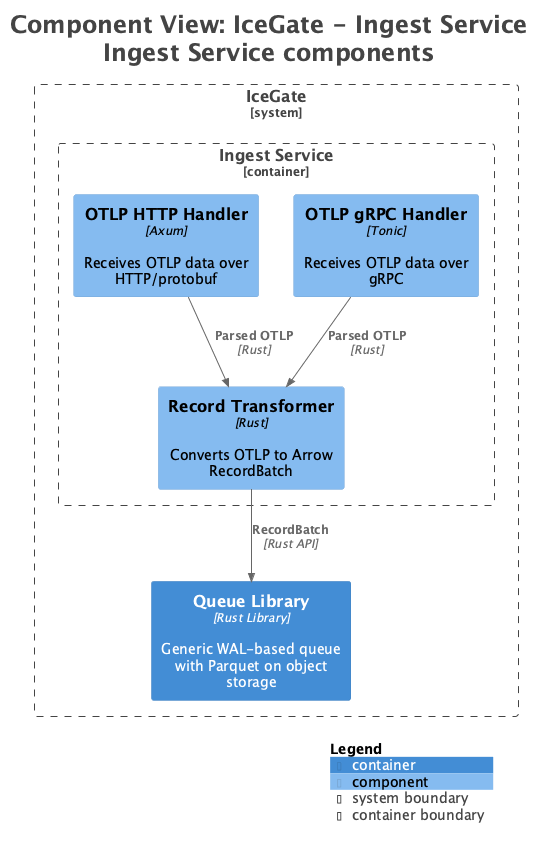

The diagram above was rendered by PlantUML. Its source (embedded in the PNG):
@startuml
title <size:24>Component View: IceGate - Ingest Service</size>\n<size:24>Ingest Service components</size>

set separator none
top to bottom direction

<style>
  root {
    BackgroundColor: #ffffff
    FontColor: #444444
  }
</style>

!include <C4/C4>
!include <C4/C4_Context>
!include <C4/C4_Container>
!include <C4/C4_Component>

System_Boundary("IceGate_boundary", "IceGate", $tags="") {
  Container_Boundary("IceGate.IngestService_boundary", "Ingest Service", $tags="") {
    Component(IceGate.IngestService.OTLPHTTPHandler, "OTLP HTTP Handler", $techn="Axum", $descr="Receives OTLP data over HTTP/protobuf", $tags="", $link="")
    Component(IceGate.IngestService.OTLPgRPCHandler, "OTLP gRPC Handler", $techn="Tonic", $descr="Receives OTLP data over gRPC", $tags="", $link="")
    Component(IceGate.IngestService.RecordTransformer, "Record Transformer", $techn="Rust", $descr="Converts OTLP to Arrow RecordBatch", $tags="", $link="")
  }

  Container(IceGate.QueueLibrary, "Queue Library", $techn="Rust Library", $descr="Generic WAL-based queue with Parquet on object storage", $tags="", $link="")
}

Rel(IceGate.IngestService.OTLPHTTPHandler, IceGate.IngestService.RecordTransformer, "Parsed OTLP", $techn="Rust", $tags="", $link="")
Rel(IceGate.IngestService.OTLPgRPCHandler, IceGate.IngestService.RecordTransformer, "Parsed OTLP", $techn="Rust", $tags="", $link="")
Rel(IceGate.IngestService.RecordTransformer, IceGate.QueueLibrary, "RecordBatch", $techn="Rust API", $tags="", $link="")

SHOW_LEGEND(true)
hide stereotypes
@enduml